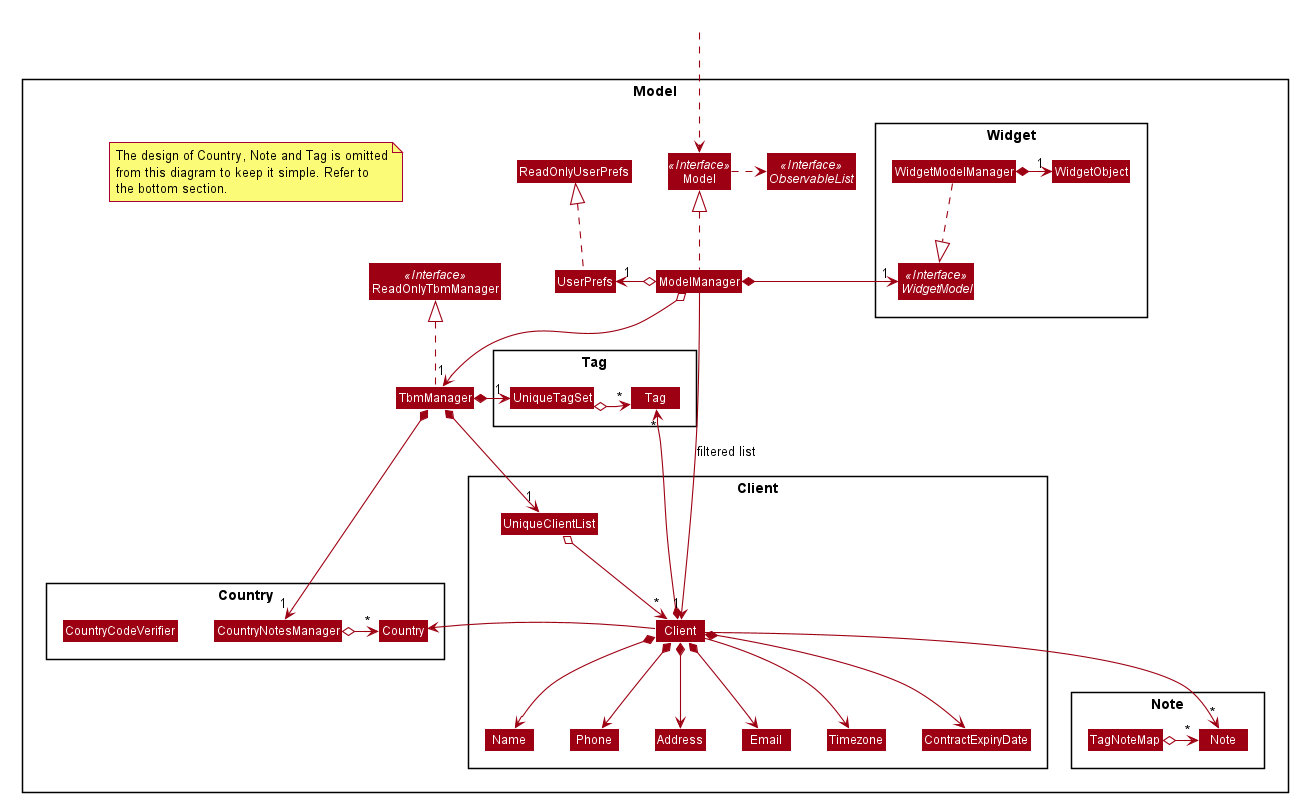

The diagram above was rendered by PlantUML. Its source (embedded in the PNG):
@startuml








skinparam BackgroundColor #FFFFFFF

skinparam Shadowing false

skinparam Class {
    FontColor #FFFFFF
    BorderThickness 1
    BorderColor #FFFFFF
    StereotypeFontColor #FFFFFF
    FontName Arial
}

skinparam Actor {
    BorderColor #000000
    Color #000000
    FontName Arial
}

skinparam Sequence {
    MessageAlign center
    BoxFontSize 15
    BoxPadding 0
    BoxFontColor #FFFFFF
    FontName Arial
}

skinparam Participant {
    FontColor #FFFFFFF
    Padding 20
}

skinparam MinClassWidth 50
skinparam ParticipantPadding 10
skinparam Shadowing false
skinparam DefaultTextAlignment center
skinparam packageStyle Rectangle

hide footbox
hide members
hide circle
skinparam arrowThickness 1.1
skinparam arrowColor #9D0012
skinparam classBackgroundColor #9D0012

Package Model <<Rectangle>>{
Interface ReadOnlyTbmManager <<Interface>>
Interface Model <<Interface>>
Interface ObservableList <<Interface>>
Class TbmManager
Class ReadOnlyTbmManager
Class Model
Class ModelManager
Class UserPrefs
Class ReadOnlyUserPrefs

Package Widget {
Interface WidgetModel <<Interface>>
Class WidgetModelManager
Class WidgetObject
}

note "The design of Country, Note and Tag is omitted\nfrom this diagram to keep it simple. Refer to\nthe bottom section." as N1

Package Client {
Class Client
Class Address
Class Email
Class Name
Class Phone
Class Timezone
Class UniqueClientList
Class ContractExpiryDate
Class Timezone
}

Package Note {
Class Note
Class TagNoteMap
}

Package Country {
Class Country
}

Package Tag {
Class Tag
Class UniqueTagSet
}

Package Note {
Class Note
Class TagNoteMap
}

Package Country {
Class Country
Class CountryNotesManager
Class CountryCodeVerifier
}
}


Class HiddenOutside #FFFFFF
HiddenOutside ..> Model

TbmManager .up.|> ReadOnlyTbmManager

ModelManager .up.|> Model
Model .right.> ObservableList
ModelManager o--> "1" TbmManager
ModelManager o-left-> "1" UserPrefs
ModelManager *-right->"1" WidgetModel
TbmManager *-right->"1" UniqueTagSet
TbmManager *-right-> "1" CountryNotesManager


UserPrefs .up.|> ReadOnlyUserPrefs

TbmManager *--> "1" UniqueClientList
UniqueClientList o--> "*" Client
Client *--> Name
Client *--> Phone
Client *--> Email
Client *--> Address
Client *--> ContractExpiryDate
Client *-up-> "*" Tag
Client -right-> Country
Client --> Timezone
Client -->"*" Note


WidgetModelManager ..|> WidgetModel
WidgetModelManager *-right->"1" WidgetObject

CountryNotesManager o-right-> "*" Country
UniqueTagSet o-right-> "*" Tag
TagNoteMap o-right-> "*" Note

Name -[hidden]right-> Phone
Phone -[hidden]right-> Address
Address -[hidden]right-> Email
UniqueTagSet -[hidden]right-> Tag

ModelManager -->"1" Client : filtered list
@enduml